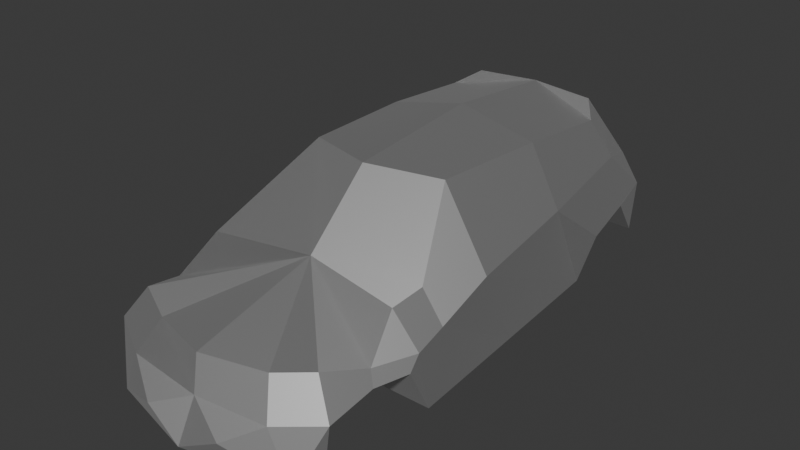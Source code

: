 # Source: car02_collider.blend  (saved by Blender 4.0.36; exported with 4.5.12 LTS)
import bpy
from mathutils import Matrix  # noqa: F401  (used for matrix-valued properties, if any)

bpy.ops.wm.read_factory_settings(use_empty=True)
scene = bpy.context.scene
scene.name = 'Scene'

# ---- collections
col_collection = bpy.data.collections.new('Collection'); scene.collection.children.link(col_collection)

# ---- materials (node trees are filled in below, after node groups)
mat_carwindows = bpy.data.materials.new('CarWindows')
mat_carwindows.use_transparent_shadow = False
mat_carwindows.roughness = 0.5528
mat_carwindows.specular_intensity = 1.0
mat_carwindows.metallic = 1.0
mat_carpaint = bpy.data.materials.new('CarPaint')
mat_carpaint.use_transparent_shadow = False
mat_carpaint.roughness = 0.5528
mat_carpaint.specular_intensity = 1.0
mat_carpaint.metallic = 1.0
mat_carlamps = bpy.data.materials.new('CarLamps')
mat_carlamps.use_transparent_shadow = False
mat_carlamps.roughness = 0.5528
mat_carlamps.specular_intensity = 1.0
mat_carlamps.metallic = 1.0

# ---- material node trees
mat_carwindows.use_nodes = True; mat_carwindows.node_tree.nodes.clear()
_N = mat_carwindows.node_tree.nodes; _L = mat_carwindows.node_tree.links
n0 = _N.new('ShaderNodeBsdfPrincipled'); n0.name = 'Principled BSDF'; n0.location = (10, 300)
n0.inputs[1].default_value = 1.0
n0.inputs[2].default_value = 0.5528
n0.inputs[3].default_value = 1.45
n0.inputs[13].default_value = 1.0
n0.inputs[27].default_value = (0.0, 0.0, 0.0, 1.0)
n0.inputs[28].default_value = 1.0
n1 = _N.new('ShaderNodeOutputMaterial'); n1.name = 'Material Output'; n1.location = (300, 300)
n2 = _N.new('ShaderNodeNormalMap'); n2.name = 'Normal Map'; n2.location = (-300, -300)
n2.label = 'Normal/Map'
_L.new(n0.outputs[0], n1.inputs[0])
_L.new(n2.outputs[0], n0.inputs[5])
n1.is_active_output = True
mat_carpaint.use_nodes = True; mat_carpaint.node_tree.nodes.clear()
_N = mat_carpaint.node_tree.nodes; _L = mat_carpaint.node_tree.links
n0 = _N.new('ShaderNodeBsdfPrincipled'); n0.name = 'Principled BSDF'; n0.location = (10, 300)
n0.inputs[1].default_value = 1.0
n0.inputs[2].default_value = 0.5528
n0.inputs[3].default_value = 1.45
n0.inputs[13].default_value = 1.0
n0.inputs[27].default_value = (0.0, 0.0, 0.0, 1.0)
n0.inputs[28].default_value = 1.0
n1 = _N.new('ShaderNodeOutputMaterial'); n1.name = 'Material Output'; n1.location = (300, 300)
n2 = _N.new('ShaderNodeNormalMap'); n2.name = 'Normal Map'; n2.location = (-300, -300)
n2.label = 'Normal/Map'
_L.new(n0.outputs[0], n1.inputs[0])
_L.new(n2.outputs[0], n0.inputs[5])
n1.is_active_output = True
mat_carlamps.use_nodes = True; mat_carlamps.node_tree.nodes.clear()
_N = mat_carlamps.node_tree.nodes; _L = mat_carlamps.node_tree.links
n0 = _N.new('ShaderNodeBsdfPrincipled'); n0.name = 'Principled BSDF'; n0.location = (10, 300)
n0.inputs[1].default_value = 1.0
n0.inputs[2].default_value = 0.5528
n0.inputs[3].default_value = 1.45
n0.inputs[13].default_value = 1.0
n0.inputs[27].default_value = (0.0, 0.0, 0.0, 1.0)
n0.inputs[28].default_value = 1.0
n1 = _N.new('ShaderNodeOutputMaterial'); n1.name = 'Material Output'; n1.location = (300, 300)
n2 = _N.new('ShaderNodeNormalMap'); n2.name = 'Normal Map'; n2.location = (-300, -300)
n2.label = 'Normal/Map'
_L.new(n0.outputs[0], n1.inputs[0])
_L.new(n2.outputs[0], n0.inputs[5])
n1.is_active_output = True

# ---- world
world_world = bpy.data.worlds.new('World'); scene.world = world_world
world_world.use_nodes = True; world_world.node_tree.nodes.clear()
_N = world_world.node_tree.nodes; _L = world_world.node_tree.links
n0 = _N.new('ShaderNodeOutputWorld'); n0.name = 'World Output'; n0.location = (300, 300)
n1 = _N.new('ShaderNodeBackground'); n1.name = 'Background'; n1.location = (10, 300)
n1.inputs[0].default_value = (0.05088, 0.05088, 0.05088, 1.0)
_L.new(n1.outputs[0], n0.inputs[0])
n0.is_active_output = True
world_world.color = (0.05088, 0.05088, 0.05088)
world_world.use_sun_shadow = False
world_world.sun_shadow_jitter_overblur = 0.0

# ---- meshes
me_cube_002 = bpy.data.meshes.new('Cube.002')
me_cube_002.from_pydata([(0.9185, -0.3298, 0.1565), (0.7854, 1.001, -0.5113), (0.4898, 1.475, 0.6772), (0.8505, 1.114, -0.1735), (0.602, 0.5914, 0.6513), (0.8211, 0.6097, 0.2098), (0.5436, -0.2715, 0.6692), (0.01641, -1.906, -0.2601), (0.9345, -0.903, -0.4896), (0.921, -0.7618, 0.008238), (0.7151, 1.643, 0.266), (0.6173, 1.311, 0.5928), (0.7288, 1.449, 0.2947), (0.7573, -0.7517, 0.2126), (0.4789, 1.868, 0.05144), (0.8042, 1.746, 0.007913), (0.7281, 1.843, -0.4381), (0.7512, 1.625, -0.1555), (0.9334, -0.9971, -0.05084), (0.8309, -1.3, -0.03851), (0.8931, -1.709, -0.171), (0.7339, -1.865, -0.5659), (0.7567, -1.025, 0.1967), (0.4695, -1.734, 0.002119), (0.7356, -1.618, 0.06083), (0.5774, -1.872, -0.2314), (0.01641, -2.056, -0.5404), (0.3157, -2.016, -0.3917), (0.01641, -1.86, 0.01107), (0.01641, -0.921, 0.235), (0.01641, 1.503, 0.6996), (0.01641, 0.5947, 0.7821), (0.01641, 1.816, 0.2887), (0.01641, 1.921, 0.09933), (0.01641, -0.431, 0.69), (0.888, -1.346, -0.127), (0.86, 0.04921, -0.5005), (0.01641, 1.921, -0.4745), (0.9334, -1.076, -0.1511), (0.8304, -1.699, -0.5513), (-0.8857, -0.3298, 0.1565), (-0.7526, 1.001, -0.5113), (-0.457, 1.475, 0.6772), (-0.8177, 1.114, -0.1735), (-0.5692, 0.5914, 0.6513), (-0.7883, 0.6097, 0.2098), (-0.5107, -0.2715, 0.6692), (-0.9017, -0.903, -0.4896), (-0.8882, -0.7618, 0.008238), (-0.6822, 1.643, 0.266), (-0.5845, 1.311, 0.5928), (-0.696, 1.449, 0.2947), (-0.7245, -0.7517, 0.2126), (-0.4461, 1.868, 0.05144), (-0.7714, 1.746, 0.007913), (-0.6953, 1.843, -0.4381), (-0.7183, 1.625, -0.1555), (-0.9006, -0.9971, -0.05084), (-0.7981, -1.3, -0.03851), (-0.8602, -1.709, -0.171), (-0.7011, -1.865, -0.5659), (-0.7239, -1.025, 0.1967), (-0.4367, -1.734, 0.002119), (-0.7028, -1.618, 0.06083), (-0.5446, -1.872, -0.2314), (-0.2829, -2.016, -0.3917), (-0.8552, -1.346, -0.127), (-0.8271, 0.04921, -0.5005), (-0.9006, -1.076, -0.1511), (-0.7976, -1.699, -0.5513), (0.01641, -1.699, -0.5513)], [], [(27, 21, 25), (25, 7, 27), (7, 26, 27), (27, 26, 21), (22, 19, 18), (13, 9, 0), (21, 20, 25), (24, 29, 23), (23, 25, 20, 24), (18, 8, 9), (8, 36, 9), (9, 36, 0), (36, 1, 0), (1, 5, 0), (0, 6, 13), (0, 5, 4, 6), (31, 4, 11), (31, 34, 6, 4), (34, 29, 22, 13, 6), (22, 18, 9, 13), (29, 24, 19, 22), (28, 23, 29), (5, 1, 3), (31, 11, 30), (11, 2, 30), (30, 2, 10, 32), (12, 15, 10), (12, 10, 2, 11), (12, 11, 4, 5), (15, 3, 17), (15, 12, 5, 3), (16, 15, 17), (16, 33, 14), (15, 16, 14), (14, 10, 15), (14, 33, 32, 10), (7, 25, 23, 28), (37, 33, 16), (38, 8, 18), (38, 18, 19, 35), (21, 39, 20), (20, 35, 19, 24), (65, 64, 60), (64, 65, 7), (7, 65, 26), (65, 60, 26), (61, 57, 58), (52, 40, 48), (60, 64, 59), (63, 62, 29), (62, 63, 59, 64), (57, 48, 47), (47, 48, 67), (48, 40, 67), (67, 40, 41), (41, 40, 45), (40, 52, 46), (40, 46, 44, 45), (31, 50, 44), (31, 44, 46, 34), (34, 46, 52, 61, 29), (61, 52, 48, 57), (29, 61, 58, 63), (28, 29, 62), (45, 43, 41), (31, 30, 50), (50, 30, 42), (30, 32, 49, 42), (51, 49, 54), (51, 50, 42, 49), (51, 45, 44, 50), (54, 56, 43), (54, 43, 45, 51), (55, 56, 54), (55, 53, 33), (54, 53, 55), (53, 54, 49), (53, 49, 32, 33), (7, 28, 62, 64), (37, 55, 33), (68, 57, 47), (68, 66, 58, 57), (60, 59, 69), (59, 63, 58, 66), (26, 70, 21), (70, 39, 21), (26, 60, 70), (70, 60, 69), (8, 47, 67, 36), (36, 67, 41, 1), (3, 1, 41, 43), (17, 3, 43, 56), (17, 56, 55, 37, 16), (35, 20, 59, 66), (59, 20, 39, 70, 69), (66, 68, 38, 35), (68, 47, 8, 38)])
me_cube_002.polygons.foreach_set('material_index', [1, 1, 1, 1, 1, 1, 1, 1, 1, 1, 1, 1, 1, 1, 1, 1, 1, 1, 1, 1, 1, 1, 1, 1, 1, 1, 1, 1, 1, 1, 1, 1, 1, 1, 1, 1, 1, 0, 1, 1, 1, 1, 1, 1, 1, 1, 1, 1, 1, 1, 1, 1, 1, 1, 1, 1, 1, 1, 1, 1, 1, 1, 1, 1, 1, 1, 1, 1, 1, 1, 1, 1, 1, 1, 1, 1, 1, 1, 1, 0, 1, 1, 1, 1, 1, 1, 1, 1, 1, 1, 1, 1, 1, 1, 1, 1, 1])
_uv = me_cube_002.uv_layers.new(name='UVMap')
_uv.uv.foreach_set('vector', [0.0, 0.0, 0.0, 0.0, 0.0, 0.0, 0.0, 0.0, 0.0, 0.0, 0.0, 0.0, 0.0, 0.0, 0.0, 0.0, 0.0, 0.0, 0.0, 0.0, 0.0, 0.0, 0.0, 0.0, 0.0, 0.0, 0.0, 0.0, 0.0, 0.0, 0.0, 0.0, 0.0, 0.0, 0.0, 0.0, 0.0, 0.0, 0.0, 0.0, 0.0, 0.0, 0.0, 0.0, 0.0, 0.0, 0.0, 0.0, 0.0, 0.0, 0.0, 0.0, 0.0, 0.0, 0.0, 0.0, 0.0, 0.0, 0.0, 0.0, 0.0, 0.0, 0.0, 0.0, 0.0, 0.0, 0.0, 0.0, 0.0, 0.0, 0.0, 0.0, 0.0, 0.0, 0.0, 0.0, 0.0, 0.0, 0.0, 0.0, 0.0, 0.0, 0.0, 0.0, 0.0, 0.0, 0.0, 0.0, 0.0, 0.0, 0.0, 0.0, 0.0, 0.0, 0.0, 0.0, 0.0, 0.0, 0.0, 0.0, 0.0, 0.0, 0.0, 0.0, 0.0, 0.0, 0.0, 0.0, 0.0, 0.0, 0.0, 0.0, 0.0, 0.0, 0.0, 0.0, 0.0, 0.0, 0.0, 0.0, 0.0, 0.0, 0.0, 0.0, 0.0, 0.0, 0.0, 0.0, 0.0, 0.0, 0.0, 0.0, 0.0, 0.0, 0.0, 0.0, 0.0, 0.0, 0.0, 0.0, 0.0, 0.0, 0.0, 0.0, 0.0, 0.0, 0.0, 0.0, 0.0, 0.0, 0.0, 0.0, 0.0, 0.0, 0.0, 0.0, 0.0, 0.0, 0.0, 0.0, 0.0, 0.0, 0.0, 0.0, 0.0, 0.0, 0.0, 0.0, 0.0, 0.0, 0.0, 0.0, 0.0, 0.0, 0.0, 0.0, 0.0, 0.0, 0.0, 0.0, 0.0, 0.0, 0.0, 0.0, 0.0, 0.0, 0.0, 0.0, 0.0, 0.0, 0.0, 0.0, 0.0, 0.0, 0.0, 0.0, 0.0, 0.0, 0.0, 0.0, 0.0, 0.0, 0.0, 0.0, 0.0, 0.0, 0.0, 0.0, 0.0, 0.0, 0.0, 0.0, 0.0, 0.0, 0.0, 0.0, 0.0, 0.0, 0.0, 0.0, 0.0, 0.0, 0.0, 0.0, 0.0, 0.0, 0.0, 0.0, 0.0, 0.0, 0.0, 0.0, 0.0, 0.0, 0.0, 0.0, 0.0, 0.0, 0.0, 0.0, 0.0, 0.0, 0.0, 0.0, 0.0, 0.0, 0.0, 0.0, 0.0, 0.0, 0.0, 0.0, 0.0, 0.0, 0.0, 0.0, 0.0, 0.0, 0.0, 0.0, 0.0, 0.0, 0.0, 0.0, 0.0, 0.0, 0.0, 0.0, 0.0, 0.0, 0.0, 0.0, 0.0, 0.0, 0.0, 0.0, 0.0, 0.0, 0.0, 0.0, 0.0, 0.0, 0.0, 0.0, 0.0, 0.0, 0.0, 0.0, 0.0, 0.0, 0.0, 0.0, 0.0, 0.0, 0.0, 0.0, 0.0, 0.0, 0.0, 0.0, 0.0, 0.0, 0.0, 0.0, 0.0, 0.0, 0.0, 0.0, 0.0, 0.0, 0.0, 0.0, 0.0, 0.0, 0.0, 0.0, 0.0, 0.0, 0.0, 0.0, 0.0, 0.0, 0.0, 0.0, 0.0, 0.0, 0.0, 0.0, 0.0, 0.0, 0.0, 0.0, 0.0, 0.0, 0.0, 0.0, 0.0, 0.0, 0.0, 0.0, 0.0, 0.0, 0.0, 0.0, 0.0, 0.0, 0.0, 0.0, 0.0, 0.0, 0.0, 0.0, 0.0, 0.0, 0.0, 0.0, 0.0, 0.0, 0.0, 0.0, 0.0, 0.0, 0.0, 0.0, 0.0, 0.0, 0.0, 0.0, 0.0, 0.0, 0.0, 0.0, 0.0, 0.0, 0.0, 0.0, 0.0, 0.0, 0.0, 0.0, 0.0, 0.0, 0.0, 0.0, 0.0, 0.0, 0.0, 0.0, 0.0, 0.0, 0.0, 0.0, 0.0, 0.0, 0.0, 0.0, 0.0, 0.0, 0.0, 0.0, 0.0, 0.0, 0.0, 0.0, 0.0, 0.0, 0.0, 0.0, 0.0, 0.0, 0.0, 0.0, 0.0, 0.0, 0.0, 0.0, 0.0, 0.0, 0.0, 0.0, 0.0, 0.0, 0.0, 0.0, 0.0, 0.0, 0.0, 0.0, 0.0, 0.0, 0.0, 0.0, 0.0, 0.0, 0.0, 0.0, 0.0, 0.0, 0.0, 0.0, 0.0, 0.0, 0.0, 0.0, 0.0, 0.0, 0.0, 0.0, 0.0, 0.0, 0.0, 0.0, 0.0, 0.0, 0.0, 0.0, 0.0, 0.0, 0.0, 0.0, 0.0, 0.0, 0.0, 0.0, 0.0, 0.0, 0.0, 0.0, 0.0, 0.0, 0.0, 0.0, 0.0, 0.0, 0.0, 0.0, 0.0, 0.0, 0.0, 0.0, 0.0, 0.0, 0.0, 0.0, 0.0, 0.0, 0.0, 0.0, 0.0, 0.0, 0.0, 0.0, 0.0, 0.0, 0.0, 0.0, 0.0, 0.0, 0.0, 0.0, 0.0, 0.0, 0.0, 0.0, 0.0, 0.0, 0.0, 0.0, 0.0, 0.0, 0.0, 0.0, 0.0, 0.0, 0.0, 0.0, 0.0, 0.0, 0.0, 0.0, 0.0, 0.0, 0.0, 0.0, 0.0, 0.0, 0.0, 0.0, 0.0, 0.0, 0.0, 0.0, 0.0, 0.0, 0.0, 0.0, 0.0, 0.0, 0.0, 0.0, 0.0, 0.0, 0.0, 0.0, 0.0, 0.0, 0.0, 0.0, 0.0, 0.0, 0.0, 0.0, 0.0, 0.0, 0.0, 0.0, 0.0, 0.0, 0.0, 0.0, 0.0, 0.0, 0.0, 0.0, 0.0, 0.0, 0.0, 0.0, 0.0, 0.0, 0.0, 0.0, 0.0, 0.0, 0.0, 0.0, 0.0, 0.0, 0.0, 0.0, 0.0, 0.0, 0.0, 0.0, 0.0, 0.0, 0.0, 0.0, 0.0, 0.0, 0.0, 0.0, 0.0, 0.0, 0.0, 0.0, 0.0, 0.0, 0.0, 0.0, 0.0, 0.0, 0.0, 0.0, 0.0, 0.0, 0.0, 0.0, 0.0, 0.0, 0.0, 0.0, 0.0, 0.0, 0.0, 0.0, 0.0, 0.0, 0.0, 0.0, 0.0, 0.0, 0.0, 0.0, 0.0, 0.0, 0.0, 0.0, 0.0, 0.0, 0.0, 0.0, 0.0, 0.0, 0.0, 0.0, 0.0, 0.0, 0.0, 0.0, 0.0, 0.0, 0.0, 0.0, 0.0, 0.0, 0.0, 0.0, 0.0, 0.0, 0.0, 0.0, 0.0, 0.0, 0.0, 0.0, 0.0, 0.0, 0.0, 0.0, 0.0, 0.0, 0.0, 0.0])
me_cube_002.materials.append(mat_carwindows)
me_cube_002.materials.append(mat_carpaint)
me_cube_002.materials.append(mat_carlamps)
me_cube_002.update()
me_cube_002.normals_split_custom_set([tuple(v) for v in zip(*[iter([0.395, -0.9037, 0.1655, 0.395, -0.9037, 0.1655, 0.395, -0.9037, 0.1655, 0.01153, -0.7538, 0.657, 0.01153, -0.7538, 0.657, 0.01153, -0.7538, 0.657, -0.1161, -0.8757, 0.4687, -0.1161, -0.8757, 0.4687, -0.1161, -0.8757, 0.4687, 0.242, -0.9415, -0.2347, 0.242, -0.9415, -0.2347, 0.242, -0.9415, -0.2347, 0.8011, -0.2488, 0.5443, 0.8011, -0.2488, 0.5443, 0.8011, -0.2488, 0.5443, 0.7584, -0.2077, 0.6178, 0.7584, -0.2077, 0.6178, 0.7584, -0.2077, 0.6178, 0.4254, -0.8869, 0.1801, 0.4254, -0.8869, 0.1801, 0.4254, -0.8869, 0.1801, -0.07349, -0.3125, 0.9471, -0.07349, -0.3125, 0.9471, -0.07349, -0.3125, 0.9471, 0.2692, -0.794, 0.545, 0.2692, -0.794, 0.545, 0.2692, -0.794, 0.545, 0.2692, -0.794, 0.545, 0.9987, 0.0494, 0.01316, 0.9987, 0.0494, 0.01316, 0.9987, 0.0494, 0.01316, 0.9969, 0.07814, 0.004967, 0.9969, 0.07814, 0.004967, 0.9969, 0.07814, 0.004967, 0.997, 0.03019, -0.07149, 0.997, 0.03019, -0.07149, 0.997, 0.03019, -0.07149, 0.996, 0.07751, -0.0441, 0.996, 0.07751, -0.0441, 0.996, 0.07751, -0.0441, 0.9947, 0.1028, 0.006522, 0.9947, 0.1028, 0.006522, 0.9947, 0.1028, 0.006522, 0.7759, -0.2178, 0.5921, 0.7759, -0.2178, 0.5921, 0.7759, -0.2178, 0.5921, 0.849, 0.008005, 0.5283, 0.849, 0.008005, 0.5283, 0.849, 0.008005, 0.5283, 0.849, 0.008005, 0.5283, 0.2179, 0.07442, 0.9731, 0.2179, 0.07442, 0.9731, 0.2179, 0.07442, 0.9731, 0.1408, -0.04323, 0.9891, 0.1408, -0.04323, 0.9891, 0.1408, -0.04323, 0.9891, 0.1408, -0.04323, 0.9891, 0.1711, -0.5576, 0.8122, 0.1711, -0.5576, 0.8122, 0.1711, -0.5576, 0.8122, 0.1711, -0.5576, 0.8122, 0.1711, -0.5576, 0.8122, 0.7981, -0.06979, 0.5985, 0.7981, -0.06979, 0.5985, 0.7981, -0.06979, 0.5985, 0.7981, -0.06979, 0.5985, 0.2145, -0.2251, 0.9504, 0.2145, -0.2251, 0.9504, 0.2145, -0.2251, 0.9504, 0.2145, -0.2251, 0.9504, 0.0835, -0.2313, 0.9693, 0.0835, -0.2313, 0.9693, 0.0835, -0.2313, 0.9693, 0.9778, -0.1598, -0.1353, 0.9778, -0.1598, -0.1353, 0.9778, -0.1598, -0.1353, 0.2017, 0.0886, 0.9754, 0.2017, 0.0886, 0.9754, 0.2017, 0.0886, 0.9754, 0.01584, -0.4473, 0.8943, 0.01584, -0.4473, 0.8943, 0.01584, -0.4473, 0.8943, 0.1632, 0.832, 0.5302, 0.1632, 0.832, 0.5302, 0.1632, 0.832, 0.5302, 0.1632, 0.832, 0.5302, 0.9225, 0.12, 0.3669, 0.9225, 0.12, 0.3669, 0.9225, 0.12, 0.3669, 0.8288, 0.2494, 0.5009, 0.8288, 0.2494, 0.5009, 0.8288, 0.2494, 0.5009, 0.8288, 0.2494, 0.5009, 0.9093, 0.03787, 0.4145, 0.9093, 0.03787, 0.4145, 0.9093, 0.03787, 0.4145, 0.9093, 0.03787, 0.4145, 0.8852, 0.187, -0.4259, 0.8852, 0.187, -0.4259, 0.8852, 0.187, -0.4259, 0.975, 0.05283, 0.2157, 0.975, 0.05283, 0.2157, 0.975, 0.05283, 0.2157, 0.975, 0.05283, 0.2157, 0.9677, -0.1555, -0.1987, 0.9677, -0.1555, -0.1987, 0.9677, -0.1555, -0.1987, 0.1147, 0.9934, 0.008749, 0.1147, 0.9934, 0.008749, 0.1147, 0.9934, 0.008749, 0.3618, 0.922, 0.1381, 0.3618, 0.922, 0.1381, 0.3618, 0.922, 0.1381, 0.3637, 0.8138, 0.4533, 0.3637, 0.8138, 0.4533, 0.3637, 0.8138, 0.4533, 0.1916, 0.812, 0.5513, 0.1916, 0.812, 0.5513, 0.1916, 0.812, 0.5513, 0.1916, 0.812, 0.5513, 0.1377, -0.9199, 0.3671, 0.1377, -0.9199, 0.3671, 0.1377, -0.9199, 0.3671, 0.1377, -0.9199, 0.3671, 0.1082, 0.9941, 0.0, 0.1082, 0.9941, 0.0, 0.1082, 0.9941, 0.0, 1.0, -0.002561, 0.002021, 1.0, -0.002561, 0.002021, 1.0, -0.002561, 0.002021, 0.8911, -0.2042, 0.4053, 0.8911, -0.2042, 0.4053, 0.8911, -0.2042, 0.4053, 0.8911, -0.2042, 0.4053, 0.8599, -0.4867, -0.1537, 0.8599, -0.4867, -0.1537, 0.8599, -0.4867, -0.1537, 0.8168, -0.06168, 0.5736, 0.8168, -0.06168, 0.5736, 0.8168, -0.06168, 0.5736, 0.8168, -0.06168, 0.5736, -0.395, -0.9037, 0.1655, -0.395, -0.9037, 0.1655, -0.395, -0.9037, 0.1655, -0.01153, -0.7538, 0.657, -0.01153, -0.7538, 0.657, -0.01153, -0.7538, 0.657, 0.1161, -0.8757, 0.4687, 0.1161, -0.8757, 0.4687, 0.1161, -0.8757, 0.4687, -0.242, -0.9415, -0.2347, -0.242, -0.9415, -0.2347, -0.242, -0.9415, -0.2347, -0.8011, -0.2488, 0.5443, -0.8011, -0.2488, 0.5443, -0.8011, -0.2488, 0.5443, -0.7584, -0.2077, 0.6178, -0.7584, -0.2077, 0.6178, -0.7584, -0.2077, 0.6178, -0.4254, -0.8869, 0.1801, -0.4254, -0.8869, 0.1801, -0.4254, -0.8869, 0.1801, 0.07349, -0.3125, 0.9471, 0.07349, -0.3125, 0.9471, 0.07349, -0.3125, 0.9471, -0.2692, -0.794, 0.545, -0.2692, -0.794, 0.545, -0.2692, -0.794, 0.545, -0.2692, -0.794, 0.545, -0.9987, 0.0494, 0.01316, -0.9987, 0.0494, 0.01316, -0.9987, 0.0494, 0.01316, -0.9969, 0.07814, 0.004967, -0.9969, 0.07814, 0.004967, -0.9969, 0.07814, 0.004967, -0.997, 0.03019, -0.07149, -0.997, 0.03019, -0.07149, -0.997, 0.03019, -0.07149, -0.996, 0.07751, -0.0441, -0.996, 0.07751, -0.0441, -0.996, 0.07751, -0.0441, -0.9947, 0.1028, 0.006523, -0.9947, 0.1028, 0.006523, -0.9947, 0.1028, 0.006523, -0.7759, -0.2178, 0.5921, -0.7759, -0.2178, 0.5921, -0.7759, -0.2178, 0.5921, -0.849, 0.008005, 0.5283, -0.849, 0.008005, 0.5283, -0.849, 0.008005, 0.5283, -0.849, 0.008005, 0.5283, -0.2179, 0.07442, 0.9731, -0.2179, 0.07442, 0.9731, -0.2179, 0.07442, 0.9731, -0.1408, -0.04323, 0.9891, -0.1408, -0.04323, 0.9891, -0.1408, -0.04323, 0.9891, -0.1408, -0.04323, 0.9891, -0.1711, -0.5576, 0.8122, -0.1711, -0.5576, 0.8122, -0.1711, -0.5576, 0.8122, -0.1711, -0.5576, 0.8122, -0.1711, -0.5576, 0.8122, -0.7981, -0.06979, 0.5985, -0.7981, -0.06979, 0.5985, -0.7981, -0.06979, 0.5985, -0.7981, -0.06979, 0.5985, -0.2145, -0.2251, 0.9504, -0.2145, -0.2251, 0.9504, -0.2145, -0.2251, 0.9504, -0.2145, -0.2251, 0.9504, -0.0835, -0.2313, 0.9693, -0.0835, -0.2313, 0.9693, -0.0835, -0.2313, 0.9693, -0.9778, -0.1598, -0.1353, -0.9778, -0.1598, -0.1353, -0.9778, -0.1598, -0.1353, -0.2017, 0.0886, 0.9754, -0.2017, 0.0886, 0.9754, -0.2017, 0.0886, 0.9754, -0.01584, -0.4473, 0.8943, -0.01584, -0.4473, 0.8943, -0.01584, -0.4473, 0.8943, -0.1632, 0.832, 0.5302, -0.1632, 0.832, 0.5302, -0.1632, 0.832, 0.5302, -0.1632, 0.832, 0.5302, -0.9225, 0.12, 0.3669, -0.9225, 0.12, 0.3669, -0.9225, 0.12, 0.3669, -0.8288, 0.2494, 0.5009, -0.8288, 0.2494, 0.5009, -0.8288, 0.2494, 0.5009, -0.8288, 0.2494, 0.5009, -0.9093, 0.03787, 0.4145, -0.9093, 0.03787, 0.4145, -0.9093, 0.03787, 0.4145, -0.9093, 0.03787, 0.4145, -0.8852, 0.187, -0.4259, -0.8852, 0.187, -0.4259, -0.8852, 0.187, -0.4259, -0.975, 0.05283, 0.2157, -0.975, 0.05283, 0.2157, -0.975, 0.05283, 0.2157, -0.975, 0.05283, 0.2157, -0.9677, -0.1555, -0.1987, -0.9677, -0.1555, -0.1987, -0.9677, -0.1555, -0.1987, -0.1147, 0.9934, 0.00875, -0.1147, 0.9934, 0.00875, -0.1147, 0.9934, 0.00875, -0.3618, 0.922, 0.1381, -0.3618, 0.922, 0.1381, -0.3618, 0.922, 0.1381, -0.3637, 0.8138, 0.4533, -0.3637, 0.8138, 0.4533, -0.3637, 0.8138, 0.4533, -0.1916, 0.812, 0.5513, -0.1916, 0.812, 0.5513, -0.1916, 0.812, 0.5513, -0.1916, 0.812, 0.5513, -0.1377, -0.9199, 0.3671, -0.1377, -0.9199, 0.3671, -0.1377, -0.9199, 0.3671, -0.1377, -0.9199, 0.3671, -0.1082, 0.9941, 0.0, -0.1082, 0.9941, 0.0, -0.1082, 0.9941, 0.0, -1.0, -0.002558, 0.002021, -1.0, -0.002558, 0.002021, -1.0, -0.002558, 0.002021, -0.8911, -0.2042, 0.4053, -0.8911, -0.2042, 0.4053, -0.8911, -0.2042, 0.4053, -0.8911, -0.2042, 0.4053, -0.8599, -0.4867, -0.1537, -0.8599, -0.4867, -0.1537, -0.8599, -0.4867, -0.1537, -0.8168, -0.06168, 0.5736, -0.8168, -0.06168, 0.5736, -0.8168, -0.06168, 0.5736, -0.8168, -0.06168, 0.5736, -0.02741, -0.03054, -0.9992, -0.02741, -0.03054, -0.9992, -0.02741, -0.03054, -0.9992, -1.099e-07, 0.08778, -0.9961, -1.099e-07, 0.08778, -0.9961, -1.099e-07, 0.08778, -0.9961, 0.02741, -0.03054, -0.9992, 0.02741, -0.03054, -0.9992, 0.02741, -0.03054, -0.9992, 0.0, 0.08778, -0.9961, 0.0, 0.08778, -0.9961, 0.0, 0.08778, -0.9961, -8.437e-08, -0.01137, -0.9999, -8.437e-08, -0.01137, -0.9999, -8.437e-08, -0.01137, -0.9999, -8.437e-08, -0.01137, -0.9999, -7.764e-08, -0.01137, -0.9999, -7.764e-08, -0.01137, -0.9999, -7.764e-08, -0.01137, -0.9999, -7.764e-08, -0.01137, -0.9999, -1.305e-08, 0.9487, -0.3163, -1.305e-08, 0.9487, -0.3163, -1.305e-08, 0.9487, -0.3163, -1.305e-08, 0.9487, -0.3163, -1.857e-08, 0.03514, -0.9994, -1.857e-08, 0.03514, -0.9994, -1.857e-08, 0.03514, -0.9994, -1.857e-08, 0.03514, -0.9994, -5.219e-08, -0.7613, -0.6484, -5.219e-08, -0.7613, -0.6484, -5.219e-08, -0.7613, -0.6484, -5.219e-08, -0.7613, -0.6484, -5.219e-08, -0.7613, -0.6484, -7.003e-08, 0.1204, -0.9927, -7.003e-08, 0.1204, -0.9927, -7.003e-08, 0.1204, -0.9927, -7.003e-08, 0.1204, -0.9927, 1.81e-09, 0.9997, 0.02458, 1.81e-09, 0.9997, 0.02458, 1.81e-09, 0.9997, 0.02458, 1.81e-09, 0.9997, 0.02458, 1.81e-09, 0.9997, 0.02458, -5.376e-08, -0.08878, -0.9961, -5.376e-08, -0.08878, -0.9961, -5.376e-08, -0.08878, -0.9961, -5.376e-08, -0.08878, -0.9961, 1.068e-08, -0.8902, -0.4555, 1.068e-08, -0.8902, -0.4555, 1.068e-08, -0.8902, -0.4555, 1.068e-08, -0.8902, -0.4555])] * 3)])

# ---- objects
ob_car_02_coll = bpy.data.objects.new('Car_02_coll', me_cube_002)

# ---- transforms, parenting, visibility, modifiers, constraints
ob_car_02_coll.location = (0.0, 0.0, 0.0)
ob_car_02_coll.color = (0.8, 0.8, 0.8, 1.0)

# ---- collection membership
col_collection.objects.link(ob_car_02_coll)

# ---- scene / render settings (as saved in the file)
scene.frame_start = 1; scene.frame_end = 250; scene.frame_set(1)
scene.render.engine = 'BLENDER_EEVEE_NEXT'
scene.cycles.sampling_pattern = 'TABULATED_SOBOL'
bpy.context.view_layer.update()

# ---- added for rendering (the .blend has no active camera and no usable light): camera, sun
cam_auto = bpy.data.cameras.new('AutoCamera')
cam_auto.lens = 50.0
cam_auto.sensor_width = 36.0
cam_auto.clip_end = 1000.0
ob_auto_camera = bpy.data.objects.new('AutoCamera', cam_auto)
scene.collection.objects.link(ob_auto_camera)
ob_auto_camera.location = (4.25657, -5.15593, 3.50026)
ob_auto_camera.rotation_euler = (1.09748, -7.21219e-08, 0.694738)
scene.camera = ob_auto_camera
light_auto_sun = bpy.data.lights.new('AutoSun', 'SUN')
light_auto_sun.energy = 3.0
light_auto_sun.angle = 0.0523599
ob_auto_sun = bpy.data.objects.new('AutoSun', light_auto_sun)
scene.collection.objects.link(ob_auto_sun)
ob_auto_sun.rotation_euler = (0.872665, 0.174533, 0.523599)
bpy.context.view_layer.update()
